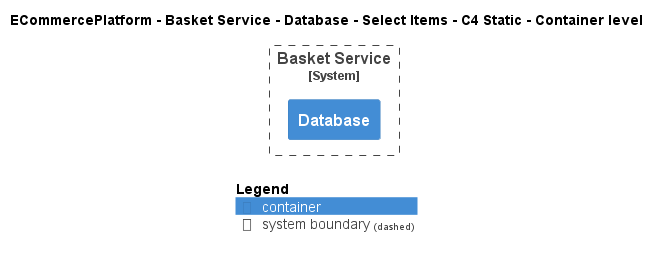

The diagram above was rendered by PlantUML. Its source (embedded in the PNG):
@startuml
!include ..\..\..\..\..\..\..\.c4s\C4_Container.puml

AddElementTag("c4interflow:lifecycle:new", $bgColor=green, $fontColor=#ffffff, $borderColor=green, $shadowing="False")
AddElementTag("c4interflow:lifecycle:changed", $bgColor=orange, $fontColor=#ffffff, $borderColor=orange, $shadowing="False")
AddElementTag("c4interflow:lifecycle:removed", $bgColor=red, $fontColor=#ffffff, $borderColor=red, $shadowing="False")

AddRelTag("c4interflow:lifecycle:new", $textColor=green, $lineColor=green)
AddRelTag("c4interflow:lifecycle:changed", $textColor=orange, $lineColor=orange)
AddRelTag("c4interflow:lifecycle:removed", $textColor=red, $lineColor=red)

SHOW_PERSON_PORTRAIT()
LAYOUT_TOP_DOWN()

skinparam linetype polyline

title ECommercePlatform - Basket Service - Database - Select Items - C4 Static - Container level


System_Boundary(ECommercePlatform.SoftwareSystems.BasketService, "Basket Service") {
    Container(ECommercePlatform.SoftwareSystems.BasketService.Containers.Database, "Database", "", "")
}



SHOW_LEGEND()
@enduml